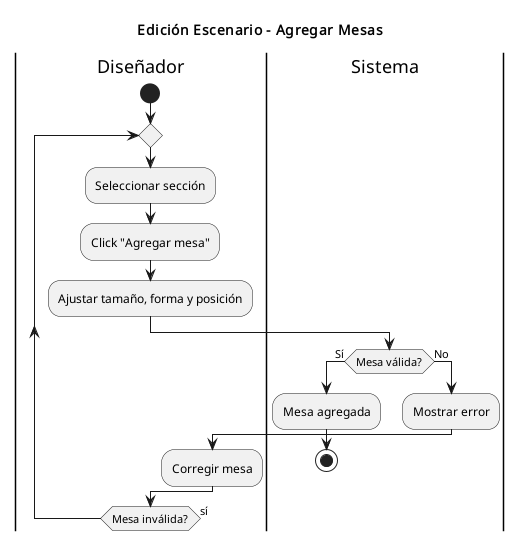

The diagram above was rendered by PlantUML. Its source (embedded in the PNG):
@startuml
title Edición Escenario - Agregar Mesas
|Diseñador|
start
repeat
  :Seleccionar sección;
  :Click "Agregar mesa";
  :Ajustar tamaño, forma y posición;

  |Sistema|
  if (Mesa válida?) then (Sí)
    :Mesa agregada;
    stop
  else (No)
    :Mostrar error;
    |Diseñador|
    :Corregir mesa;
  endif
repeat while (Mesa inválida?) is (sí)
@enduml